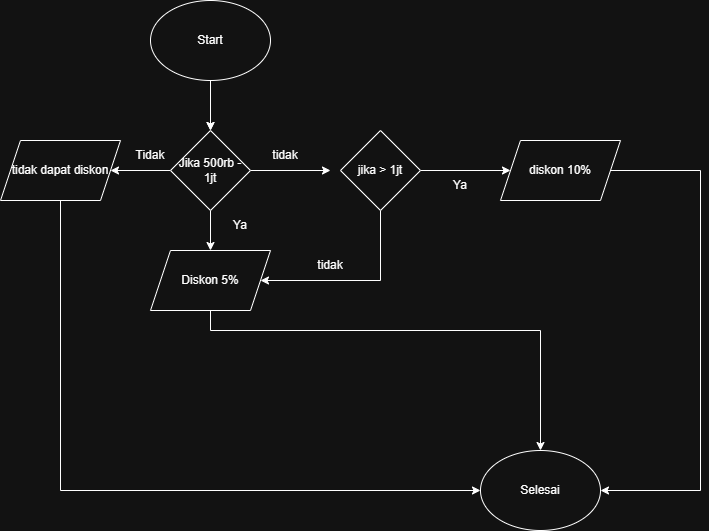

The diagram above was exported from draw.io. Its source (the exported page's mxGraphModel, read from the mxfile embedded in the PNG):
<mxGraphModel dx="938" dy="602" grid="1" gridSize="10" guides="1" tooltips="1" connect="1" arrows="1" fold="1" page="1" pageScale="1" pageWidth="850" pageHeight="1100" math="0" shadow="0">
  <root>
    <mxCell id="0" />
    <mxCell id="1" parent="0" />
    <mxCell id="ULDcM_q_HOGHJi8WnYir-76" edge="1" parent="1" source="ULDcM_q_HOGHJi8WnYir-1" style="edgeStyle=orthogonalEdgeStyle;rounded=0;orthogonalLoop=1;jettySize=auto;html=1;entryX=0.5;entryY=0;entryDx=0;entryDy=0;" target="ULDcM_q_HOGHJi8WnYir-57">
      <mxGeometry relative="1" as="geometry" />
    </mxCell>
    <mxCell id="ULDcM_q_HOGHJi8WnYir-1" parent="1" style="ellipse;whiteSpace=wrap;html=1;" value="Start" vertex="1">
      <mxGeometry height="80" width="120" x="180" y="100" as="geometry" />
    </mxCell>
    <mxCell id="ULDcM_q_HOGHJi8WnYir-72" edge="1" parent="1" style="edgeStyle=orthogonalEdgeStyle;rounded=0;orthogonalLoop=1;jettySize=auto;html=1;entryX=0.5;entryY=0;entryDx=0;entryDy=0;" target="ULDcM_q_HOGHJi8WnYir-57">
      <mxGeometry relative="1" as="geometry">
        <mxPoint x="240" y="189.9999999999999" as="sourcePoint" />
      </mxGeometry>
    </mxCell>
    <mxCell id="ULDcM_q_HOGHJi8WnYir-55" edge="1" parent="1" source="ULDcM_q_HOGHJi8WnYir-57" style="edgeStyle=orthogonalEdgeStyle;rounded=0;orthogonalLoop=1;jettySize=auto;html=1;entryX=0.5;entryY=0;entryDx=0;entryDy=0;" target="ULDcM_q_HOGHJi8WnYir-59">
      <mxGeometry relative="1" as="geometry" />
    </mxCell>
    <mxCell id="ULDcM_q_HOGHJi8WnYir-56" edge="1" parent="1" source="ULDcM_q_HOGHJi8WnYir-57" style="edgeStyle=orthogonalEdgeStyle;rounded=0;orthogonalLoop=1;jettySize=auto;html=1;">
      <mxGeometry relative="1" as="geometry">
        <mxPoint x="360" y="270" as="targetPoint" />
      </mxGeometry>
    </mxCell>
    <mxCell id="ULDcM_q_HOGHJi8WnYir-74" edge="1" parent="1" source="ULDcM_q_HOGHJi8WnYir-57" style="edgeStyle=orthogonalEdgeStyle;rounded=0;orthogonalLoop=1;jettySize=auto;html=1;exitX=0;exitY=0.5;exitDx=0;exitDy=0;" target="ULDcM_q_HOGHJi8WnYir-73">
      <mxGeometry relative="1" as="geometry" />
    </mxCell>
    <mxCell id="ULDcM_q_HOGHJi8WnYir-57" parent="1" style="rhombus;whiteSpace=wrap;html=1;" value="Jika 500rb - 1jt" vertex="1">
      <mxGeometry height="80" width="80" x="200" y="230" as="geometry" />
    </mxCell>
    <mxCell id="ULDcM_q_HOGHJi8WnYir-79" edge="1" parent="1" source="ULDcM_q_HOGHJi8WnYir-59" style="edgeStyle=orthogonalEdgeStyle;rounded=0;orthogonalLoop=1;jettySize=auto;html=1;exitX=0.5;exitY=1;exitDx=0;exitDy=0;" target="ULDcM_q_HOGHJi8WnYir-60">
      <mxGeometry relative="1" as="geometry">
        <Array as="points">
          <mxPoint x="240" y="430" />
          <mxPoint x="570" y="430" />
        </Array>
      </mxGeometry>
    </mxCell>
    <mxCell id="ULDcM_q_HOGHJi8WnYir-59" parent="1" style="shape=parallelogram;perimeter=parallelogramPerimeter;whiteSpace=wrap;html=1;fixedSize=1;" value="Diskon 5%" vertex="1">
      <mxGeometry height="60" width="120" x="180" y="350" as="geometry" />
    </mxCell>
    <mxCell id="ULDcM_q_HOGHJi8WnYir-60" parent="1" style="ellipse;whiteSpace=wrap;html=1;" value="Selesai" vertex="1">
      <mxGeometry height="80" width="120" x="510" y="550" as="geometry" />
    </mxCell>
    <mxCell id="ULDcM_q_HOGHJi8WnYir-80" edge="1" parent="1" source="ULDcM_q_HOGHJi8WnYir-62" style="edgeStyle=orthogonalEdgeStyle;rounded=0;orthogonalLoop=1;jettySize=auto;html=1;entryX=1;entryY=0.5;entryDx=0;entryDy=0;" target="ULDcM_q_HOGHJi8WnYir-60">
      <mxGeometry relative="1" as="geometry">
        <Array as="points">
          <mxPoint x="730" y="270" />
          <mxPoint x="730" y="590" />
        </Array>
      </mxGeometry>
    </mxCell>
    <mxCell id="ULDcM_q_HOGHJi8WnYir-62" parent="1" style="shape=parallelogram;perimeter=parallelogramPerimeter;whiteSpace=wrap;html=1;fixedSize=1;" value="diskon 10%" vertex="1">
      <mxGeometry height="60" width="120" x="530" y="240" as="geometry" />
    </mxCell>
    <mxCell id="ULDcM_q_HOGHJi8WnYir-64" parent="1" style="text;html=1;whiteSpace=wrap;strokeColor=none;fillColor=none;align=center;verticalAlign=middle;rounded=0;" value="Ya" vertex="1">
      <mxGeometry height="30" width="60" x="240" y="310" as="geometry" />
    </mxCell>
    <mxCell id="ULDcM_q_HOGHJi8WnYir-65" parent="1" style="text;html=1;whiteSpace=wrap;strokeColor=none;fillColor=none;align=center;verticalAlign=middle;rounded=0;" value="tidak" vertex="1">
      <mxGeometry height="30" width="60" x="285" y="240" as="geometry" />
    </mxCell>
    <mxCell id="ULDcM_q_HOGHJi8WnYir-66" edge="1" parent="1" source="ULDcM_q_HOGHJi8WnYir-68" style="edgeStyle=orthogonalEdgeStyle;rounded=0;orthogonalLoop=1;jettySize=auto;html=1;" target="ULDcM_q_HOGHJi8WnYir-62">
      <mxGeometry relative="1" as="geometry" />
    </mxCell>
    <mxCell id="ULDcM_q_HOGHJi8WnYir-67" edge="1" parent="1" source="ULDcM_q_HOGHJi8WnYir-68" style="edgeStyle=orthogonalEdgeStyle;rounded=0;orthogonalLoop=1;jettySize=auto;html=1;entryX=1;entryY=0.5;entryDx=0;entryDy=0;" target="ULDcM_q_HOGHJi8WnYir-59">
      <mxGeometry relative="1" as="geometry">
        <Array as="points">
          <mxPoint x="410" y="380" />
        </Array>
      </mxGeometry>
    </mxCell>
    <mxCell id="ULDcM_q_HOGHJi8WnYir-68" parent="1" style="rhombus;whiteSpace=wrap;html=1;" value="jika &amp;gt; 1jt" vertex="1">
      <mxGeometry height="80" width="80" x="370" y="230" as="geometry" />
    </mxCell>
    <mxCell id="ULDcM_q_HOGHJi8WnYir-69" parent="1" style="text;html=1;whiteSpace=wrap;strokeColor=none;fillColor=none;align=center;verticalAlign=middle;rounded=0;" value="Ya" vertex="1">
      <mxGeometry height="30" width="60" x="460" y="270" as="geometry" />
    </mxCell>
    <mxCell id="ULDcM_q_HOGHJi8WnYir-70" parent="1" style="text;html=1;whiteSpace=wrap;strokeColor=none;fillColor=none;align=center;verticalAlign=middle;rounded=0;" value="tidak" vertex="1">
      <mxGeometry height="30" width="60" x="330" y="350" as="geometry" />
    </mxCell>
    <mxCell id="ULDcM_q_HOGHJi8WnYir-75" edge="1" parent="1" source="ULDcM_q_HOGHJi8WnYir-73" style="edgeStyle=orthogonalEdgeStyle;rounded=0;orthogonalLoop=1;jettySize=auto;html=1;entryX=0;entryY=0.5;entryDx=0;entryDy=0;" target="ULDcM_q_HOGHJi8WnYir-60">
      <mxGeometry relative="1" as="geometry">
        <Array as="points">
          <mxPoint x="90" y="590" />
        </Array>
      </mxGeometry>
    </mxCell>
    <mxCell id="ULDcM_q_HOGHJi8WnYir-73" parent="1" style="shape=parallelogram;perimeter=parallelogramPerimeter;whiteSpace=wrap;html=1;fixedSize=1;" value="tidak dapat diskon" vertex="1">
      <mxGeometry height="60" width="120" x="30" y="240" as="geometry" />
    </mxCell>
    <mxCell id="ULDcM_q_HOGHJi8WnYir-77" parent="1" style="text;html=1;whiteSpace=wrap;strokeColor=none;fillColor=none;align=center;verticalAlign=middle;rounded=0;" value="Tidak" vertex="1">
      <mxGeometry height="30" width="60" x="150" y="240" as="geometry" />
    </mxCell>
  </root>
</mxGraphModel>